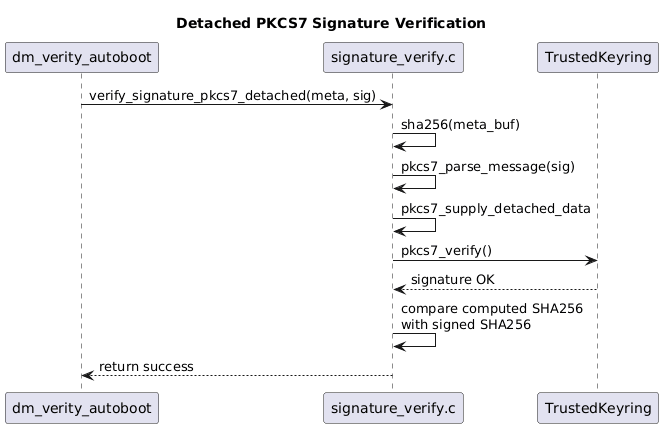

The diagram above was rendered by PlantUML. Its source (embedded in the PNG):
@startuml
title Detached PKCS7 Signature Verification

participant dm_verity_autoboot as Autoboot
participant signature_verify.c as SigVerify
participant TrustedKeyring as Trust

Autoboot -> SigVerify : verify_signature_pkcs7_detached(meta, sig)

SigVerify -> SigVerify : sha256(meta_buf)
SigVerify -> SigVerify : pkcs7_parse_message(sig)
SigVerify -> SigVerify : pkcs7_supply_detached_data

SigVerify -> Trust : pkcs7_verify()
Trust --> SigVerify : signature OK

SigVerify -> SigVerify : compare computed SHA256\nwith signed SHA256
SigVerify --> Autoboot : return success
@enduml